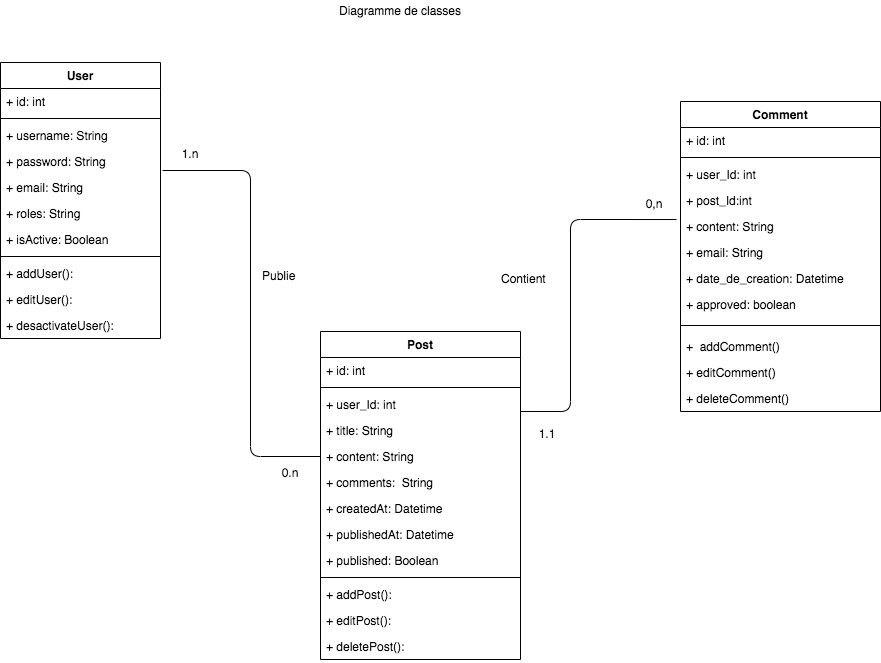

The diagram above was exported from draw.io. Its source (the exported page's mxGraphModel, read from the mxfile embedded in the PNG):
<mxGraphModel dx="786" dy="497" grid="1" gridSize="10" guides="1" tooltips="1" connect="1" arrows="1" fold="1" page="1" pageScale="1" pageWidth="1169" pageHeight="827" math="0" shadow="0">
  <root>
    <mxCell id="0" />
    <mxCell id="1" parent="0" />
    <mxCell id="GdOSRmiIO2sx64hSpQIi-1" value="User" style="swimlane;fontStyle=1;align=center;verticalAlign=top;childLayout=stackLayout;horizontal=1;startSize=26;horizontalStack=0;resizeParent=1;resizeParentMax=0;resizeLast=0;collapsible=1;marginBottom=0;" parent="1" vertex="1">
      <mxGeometry x="80" y="122" width="160" height="276" as="geometry" />
    </mxCell>
    <mxCell id="GdOSRmiIO2sx64hSpQIi-2" value="+ id: int" style="text;strokeColor=none;fillColor=none;align=left;verticalAlign=top;spacingLeft=4;spacingRight=4;overflow=hidden;rotatable=0;points=[[0,0.5],[1,0.5]];portConstraint=eastwest;" parent="GdOSRmiIO2sx64hSpQIi-1" vertex="1">
      <mxGeometry y="26" width="160" height="26" as="geometry" />
    </mxCell>
    <mxCell id="GdOSRmiIO2sx64hSpQIi-3" value="" style="line;strokeWidth=1;fillColor=none;align=left;verticalAlign=middle;spacingTop=-1;spacingLeft=3;spacingRight=3;rotatable=0;labelPosition=right;points=[];portConstraint=eastwest;" parent="GdOSRmiIO2sx64hSpQIi-1" vertex="1">
      <mxGeometry y="52" width="160" height="8" as="geometry" />
    </mxCell>
    <mxCell id="GdOSRmiIO2sx64hSpQIi-4" value="+ username: String" style="text;strokeColor=none;fillColor=none;align=left;verticalAlign=top;spacingLeft=4;spacingRight=4;overflow=hidden;rotatable=0;points=[[0,0.5],[1,0.5]];portConstraint=eastwest;" parent="GdOSRmiIO2sx64hSpQIi-1" vertex="1">
      <mxGeometry y="60" width="160" height="26" as="geometry" />
    </mxCell>
    <mxCell id="GdOSRmiIO2sx64hSpQIi-19" value="+ password: String" style="text;strokeColor=none;fillColor=none;align=left;verticalAlign=top;spacingLeft=4;spacingRight=4;overflow=hidden;rotatable=0;points=[[0,0.5],[1,0.5]];portConstraint=eastwest;" parent="GdOSRmiIO2sx64hSpQIi-1" vertex="1">
      <mxGeometry y="86" width="160" height="26" as="geometry" />
    </mxCell>
    <mxCell id="GdOSRmiIO2sx64hSpQIi-20" value="+ email: String" style="text;strokeColor=none;fillColor=none;align=left;verticalAlign=top;spacingLeft=4;spacingRight=4;overflow=hidden;rotatable=0;points=[[0,0.5],[1,0.5]];portConstraint=eastwest;" parent="GdOSRmiIO2sx64hSpQIi-1" vertex="1">
      <mxGeometry y="112" width="160" height="26" as="geometry" />
    </mxCell>
    <mxCell id="GdOSRmiIO2sx64hSpQIi-22" value="+ roles: String" style="text;strokeColor=none;fillColor=none;align=left;verticalAlign=top;spacingLeft=4;spacingRight=4;overflow=hidden;rotatable=0;points=[[0,0.5],[1,0.5]];portConstraint=eastwest;" parent="GdOSRmiIO2sx64hSpQIi-1" vertex="1">
      <mxGeometry y="138" width="160" height="26" as="geometry" />
    </mxCell>
    <mxCell id="GdOSRmiIO2sx64hSpQIi-24" value="+ isActive: Boolean" style="text;strokeColor=none;fillColor=none;align=left;verticalAlign=top;spacingLeft=4;spacingRight=4;overflow=hidden;rotatable=0;points=[[0,0.5],[1,0.5]];portConstraint=eastwest;" parent="GdOSRmiIO2sx64hSpQIi-1" vertex="1">
      <mxGeometry y="164" width="160" height="26" as="geometry" />
    </mxCell>
    <mxCell id="GdOSRmiIO2sx64hSpQIi-21" value="" style="line;strokeWidth=1;fillColor=none;align=left;verticalAlign=middle;spacingTop=-1;spacingLeft=3;spacingRight=3;rotatable=0;labelPosition=right;points=[];portConstraint=eastwest;" parent="GdOSRmiIO2sx64hSpQIi-1" vertex="1">
      <mxGeometry y="190" width="160" height="8" as="geometry" />
    </mxCell>
    <mxCell id="GdOSRmiIO2sx64hSpQIi-25" value="+ addUser(): " style="text;strokeColor=none;fillColor=none;align=left;verticalAlign=top;spacingLeft=4;spacingRight=4;overflow=hidden;rotatable=0;points=[[0,0.5],[1,0.5]];portConstraint=eastwest;" parent="GdOSRmiIO2sx64hSpQIi-1" vertex="1">
      <mxGeometry y="198" width="160" height="26" as="geometry" />
    </mxCell>
    <mxCell id="GdOSRmiIO2sx64hSpQIi-64" value="+ editUser(): " style="text;strokeColor=none;fillColor=none;align=left;verticalAlign=top;spacingLeft=4;spacingRight=4;overflow=hidden;rotatable=0;points=[[0,0.5],[1,0.5]];portConstraint=eastwest;" parent="GdOSRmiIO2sx64hSpQIi-1" vertex="1">
      <mxGeometry y="224" width="160" height="26" as="geometry" />
    </mxCell>
    <mxCell id="GdOSRmiIO2sx64hSpQIi-65" value="+ desactivateUser(): " style="text;strokeColor=none;fillColor=none;align=left;verticalAlign=top;spacingLeft=4;spacingRight=4;overflow=hidden;rotatable=0;points=[[0,0.5],[1,0.5]];portConstraint=eastwest;" parent="GdOSRmiIO2sx64hSpQIi-1" vertex="1">
      <mxGeometry y="250" width="160" height="26" as="geometry" />
    </mxCell>
    <mxCell id="GdOSRmiIO2sx64hSpQIi-26" value="Post" style="swimlane;fontStyle=1;align=center;verticalAlign=top;childLayout=stackLayout;horizontal=1;startSize=26;horizontalStack=0;resizeParent=1;resizeParentMax=0;resizeLast=0;collapsible=1;marginBottom=0;" parent="1" vertex="1">
      <mxGeometry x="400" y="391" width="200" height="328" as="geometry" />
    </mxCell>
    <mxCell id="GdOSRmiIO2sx64hSpQIi-27" value="+ id: int" style="text;strokeColor=none;fillColor=none;align=left;verticalAlign=top;spacingLeft=4;spacingRight=4;overflow=hidden;rotatable=0;points=[[0,0.5],[1,0.5]];portConstraint=eastwest;" parent="GdOSRmiIO2sx64hSpQIi-26" vertex="1">
      <mxGeometry y="26" width="200" height="26" as="geometry" />
    </mxCell>
    <mxCell id="GdOSRmiIO2sx64hSpQIi-28" value="" style="line;strokeWidth=1;fillColor=none;align=left;verticalAlign=middle;spacingTop=-1;spacingLeft=3;spacingRight=3;rotatable=0;labelPosition=right;points=[];portConstraint=eastwest;" parent="GdOSRmiIO2sx64hSpQIi-26" vertex="1">
      <mxGeometry y="52" width="200" height="8" as="geometry" />
    </mxCell>
    <mxCell id="GdOSRmiIO2sx64hSpQIi-29" value="+ user_Id: int" style="text;strokeColor=none;fillColor=none;align=left;verticalAlign=top;spacingLeft=4;spacingRight=4;overflow=hidden;rotatable=0;points=[[0,0.5],[1,0.5]];portConstraint=eastwest;" parent="GdOSRmiIO2sx64hSpQIi-26" vertex="1">
      <mxGeometry y="60" width="200" height="26" as="geometry" />
    </mxCell>
    <mxCell id="GdOSRmiIO2sx64hSpQIi-30" value="+ title: String " style="text;strokeColor=none;fillColor=none;align=left;verticalAlign=top;spacingLeft=4;spacingRight=4;overflow=hidden;rotatable=0;points=[[0,0.5],[1,0.5]];portConstraint=eastwest;" parent="GdOSRmiIO2sx64hSpQIi-26" vertex="1">
      <mxGeometry y="86" width="200" height="26" as="geometry" />
    </mxCell>
    <mxCell id="GdOSRmiIO2sx64hSpQIi-31" value="+ content: String" style="text;strokeColor=none;fillColor=none;align=left;verticalAlign=top;spacingLeft=4;spacingRight=4;overflow=hidden;rotatable=0;points=[[0,0.5],[1,0.5]];portConstraint=eastwest;" parent="GdOSRmiIO2sx64hSpQIi-26" vertex="1">
      <mxGeometry y="112" width="200" height="26" as="geometry" />
    </mxCell>
    <mxCell id="sBr73YnB0V3dPT3fHzll-2" value="+ comments:  String" style="text;strokeColor=none;fillColor=none;align=left;verticalAlign=top;spacingLeft=4;spacingRight=4;overflow=hidden;rotatable=0;points=[[0,0.5],[1,0.5]];portConstraint=eastwest;" parent="GdOSRmiIO2sx64hSpQIi-26" vertex="1">
      <mxGeometry y="138" width="200" height="26" as="geometry" />
    </mxCell>
    <mxCell id="GdOSRmiIO2sx64hSpQIi-32" value="+ createdAt: Datetime" style="text;strokeColor=none;fillColor=none;align=left;verticalAlign=top;spacingLeft=4;spacingRight=4;overflow=hidden;rotatable=0;points=[[0,0.5],[1,0.5]];portConstraint=eastwest;" parent="GdOSRmiIO2sx64hSpQIi-26" vertex="1">
      <mxGeometry y="164" width="200" height="26" as="geometry" />
    </mxCell>
    <mxCell id="GdOSRmiIO2sx64hSpQIi-33" value="+ publishedAt: Datetime" style="text;strokeColor=none;fillColor=none;align=left;verticalAlign=top;spacingLeft=4;spacingRight=4;overflow=hidden;rotatable=0;points=[[0,0.5],[1,0.5]];portConstraint=eastwest;" parent="GdOSRmiIO2sx64hSpQIi-26" vertex="1">
      <mxGeometry y="190" width="200" height="26" as="geometry" />
    </mxCell>
    <mxCell id="GdOSRmiIO2sx64hSpQIi-34" value="+ published: Boolean" style="text;strokeColor=none;fillColor=none;align=left;verticalAlign=top;spacingLeft=4;spacingRight=4;overflow=hidden;rotatable=0;points=[[0,0.5],[1,0.5]];portConstraint=eastwest;" parent="GdOSRmiIO2sx64hSpQIi-26" vertex="1">
      <mxGeometry y="216" width="200" height="26" as="geometry" />
    </mxCell>
    <mxCell id="GdOSRmiIO2sx64hSpQIi-35" value="" style="line;strokeWidth=1;fillColor=none;align=left;verticalAlign=middle;spacingTop=-1;spacingLeft=3;spacingRight=3;rotatable=0;labelPosition=right;points=[];portConstraint=eastwest;" parent="GdOSRmiIO2sx64hSpQIi-26" vertex="1">
      <mxGeometry y="242" width="200" height="8" as="geometry" />
    </mxCell>
    <mxCell id="GdOSRmiIO2sx64hSpQIi-36" value="+ addPost(): " style="text;strokeColor=none;fillColor=none;align=left;verticalAlign=top;spacingLeft=4;spacingRight=4;overflow=hidden;rotatable=0;points=[[0,0.5],[1,0.5]];portConstraint=eastwest;" parent="GdOSRmiIO2sx64hSpQIi-26" vertex="1">
      <mxGeometry y="250" width="200" height="26" as="geometry" />
    </mxCell>
    <mxCell id="GdOSRmiIO2sx64hSpQIi-62" value="+ editPost(): " style="text;strokeColor=none;fillColor=none;align=left;verticalAlign=top;spacingLeft=4;spacingRight=4;overflow=hidden;rotatable=0;points=[[0,0.5],[1,0.5]];portConstraint=eastwest;" parent="GdOSRmiIO2sx64hSpQIi-26" vertex="1">
      <mxGeometry y="276" width="200" height="26" as="geometry" />
    </mxCell>
    <mxCell id="sBr73YnB0V3dPT3fHzll-3" value="+ deletePost(): " style="text;strokeColor=none;fillColor=none;align=left;verticalAlign=top;spacingLeft=4;spacingRight=4;overflow=hidden;rotatable=0;points=[[0,0.5],[1,0.5]];portConstraint=eastwest;" parent="GdOSRmiIO2sx64hSpQIi-26" vertex="1">
      <mxGeometry y="302" width="200" height="26" as="geometry" />
    </mxCell>
    <mxCell id="GdOSRmiIO2sx64hSpQIi-37" value="Comment" style="swimlane;fontStyle=1;align=center;verticalAlign=top;childLayout=stackLayout;horizontal=1;startSize=26;horizontalStack=0;resizeParent=1;resizeParentMax=0;resizeLast=0;collapsible=1;marginBottom=0;" parent="1" vertex="1">
      <mxGeometry x="760" y="161" width="200" height="310" as="geometry" />
    </mxCell>
    <mxCell id="GdOSRmiIO2sx64hSpQIi-38" value="+ id: int" style="text;strokeColor=none;fillColor=none;align=left;verticalAlign=top;spacingLeft=4;spacingRight=4;overflow=hidden;rotatable=0;points=[[0,0.5],[1,0.5]];portConstraint=eastwest;" parent="GdOSRmiIO2sx64hSpQIi-37" vertex="1">
      <mxGeometry y="26" width="200" height="26" as="geometry" />
    </mxCell>
    <mxCell id="GdOSRmiIO2sx64hSpQIi-39" value="" style="line;strokeWidth=1;fillColor=none;align=left;verticalAlign=middle;spacingTop=-1;spacingLeft=3;spacingRight=3;rotatable=0;labelPosition=right;points=[];portConstraint=eastwest;" parent="GdOSRmiIO2sx64hSpQIi-37" vertex="1">
      <mxGeometry y="52" width="200" height="8" as="geometry" />
    </mxCell>
    <mxCell id="GdOSRmiIO2sx64hSpQIi-40" value="+ user_Id: int" style="text;strokeColor=none;fillColor=none;align=left;verticalAlign=top;spacingLeft=4;spacingRight=4;overflow=hidden;rotatable=0;points=[[0,0.5],[1,0.5]];portConstraint=eastwest;" parent="GdOSRmiIO2sx64hSpQIi-37" vertex="1">
      <mxGeometry y="60" width="200" height="26" as="geometry" />
    </mxCell>
    <mxCell id="GdOSRmiIO2sx64hSpQIi-41" value="+ post_Id:int " style="text;strokeColor=none;fillColor=none;align=left;verticalAlign=top;spacingLeft=4;spacingRight=4;overflow=hidden;rotatable=0;points=[[0,0.5],[1,0.5]];portConstraint=eastwest;" parent="GdOSRmiIO2sx64hSpQIi-37" vertex="1">
      <mxGeometry y="86" width="200" height="26" as="geometry" />
    </mxCell>
    <mxCell id="GdOSRmiIO2sx64hSpQIi-42" value="+ content: String" style="text;strokeColor=none;fillColor=none;align=left;verticalAlign=top;spacingLeft=4;spacingRight=4;overflow=hidden;rotatable=0;points=[[0,0.5],[1,0.5]];portConstraint=eastwest;" parent="GdOSRmiIO2sx64hSpQIi-37" vertex="1">
      <mxGeometry y="112" width="200" height="26" as="geometry" />
    </mxCell>
    <mxCell id="sBr73YnB0V3dPT3fHzll-10" value="+ email: String" style="text;strokeColor=none;fillColor=none;align=left;verticalAlign=top;spacingLeft=4;spacingRight=4;overflow=hidden;rotatable=0;points=[[0,0.5],[1,0.5]];portConstraint=eastwest;" parent="GdOSRmiIO2sx64hSpQIi-37" vertex="1">
      <mxGeometry y="138" width="200" height="26" as="geometry" />
    </mxCell>
    <mxCell id="GdOSRmiIO2sx64hSpQIi-43" value="+ date_de_creation: Datetime" style="text;strokeColor=none;fillColor=none;align=left;verticalAlign=top;spacingLeft=4;spacingRight=4;overflow=hidden;rotatable=0;points=[[0,0.5],[1,0.5]];portConstraint=eastwest;" parent="GdOSRmiIO2sx64hSpQIi-37" vertex="1">
      <mxGeometry y="164" width="200" height="26" as="geometry" />
    </mxCell>
    <mxCell id="sBr73YnB0V3dPT3fHzll-5" value="+ approved: boolean" style="text;strokeColor=none;fillColor=none;align=left;verticalAlign=top;spacingLeft=4;spacingRight=4;overflow=hidden;rotatable=0;points=[[0,0.5],[1,0.5]];portConstraint=eastwest;" parent="GdOSRmiIO2sx64hSpQIi-37" vertex="1">
      <mxGeometry y="190" width="200" height="26" as="geometry" />
    </mxCell>
    <mxCell id="GdOSRmiIO2sx64hSpQIi-46" value="" style="line;strokeWidth=1;fillColor=none;align=left;verticalAlign=middle;spacingTop=-1;spacingLeft=3;spacingRight=3;rotatable=0;labelPosition=right;points=[];portConstraint=eastwest;" parent="GdOSRmiIO2sx64hSpQIi-37" vertex="1">
      <mxGeometry y="216" width="200" height="16" as="geometry" />
    </mxCell>
    <mxCell id="sBr73YnB0V3dPT3fHzll-6" value="+  addComment()" style="text;strokeColor=none;fillColor=none;align=left;verticalAlign=top;spacingLeft=4;spacingRight=4;overflow=hidden;rotatable=0;points=[[0,0.5],[1,0.5]];portConstraint=eastwest;" parent="GdOSRmiIO2sx64hSpQIi-37" vertex="1">
      <mxGeometry y="232" width="200" height="26" as="geometry" />
    </mxCell>
    <mxCell id="sBr73YnB0V3dPT3fHzll-7" value="+ editComment()" style="text;strokeColor=none;fillColor=none;align=left;verticalAlign=top;spacingLeft=4;spacingRight=4;overflow=hidden;rotatable=0;points=[[0,0.5],[1,0.5]];portConstraint=eastwest;" parent="GdOSRmiIO2sx64hSpQIi-37" vertex="1">
      <mxGeometry y="258" width="200" height="26" as="geometry" />
    </mxCell>
    <mxCell id="sBr73YnB0V3dPT3fHzll-8" value="+ deleteComment()" style="text;strokeColor=none;fillColor=none;align=left;verticalAlign=top;spacingLeft=4;spacingRight=4;overflow=hidden;rotatable=0;points=[[0,0.5],[1,0.5]];portConstraint=eastwest;" parent="GdOSRmiIO2sx64hSpQIi-37" vertex="1">
      <mxGeometry y="284" width="200" height="26" as="geometry" />
    </mxCell>
    <mxCell id="GdOSRmiIO2sx64hSpQIi-50" value="" style="endArrow=none;html=1;exitX=1;exitY=0.769;exitDx=0;exitDy=0;exitPerimeter=0;entryX=-0.02;entryY=0.231;entryDx=0;entryDy=0;entryPerimeter=0;" parent="1" source="GdOSRmiIO2sx64hSpQIi-29" target="GdOSRmiIO2sx64hSpQIi-42" edge="1">
      <mxGeometry width="50" height="50" relative="1" as="geometry">
        <mxPoint x="620" y="330" as="sourcePoint" />
        <mxPoint x="750" y="325" as="targetPoint" />
        <Array as="points">
          <mxPoint x="650" y="471" />
          <mxPoint x="650" y="279" />
        </Array>
      </mxGeometry>
    </mxCell>
    <mxCell id="GdOSRmiIO2sx64hSpQIi-51" value="" style="endArrow=none;html=1;exitX=1.013;exitY=0.846;exitDx=0;exitDy=0;exitPerimeter=0;entryX=0;entryY=0.5;entryDx=0;entryDy=0;" parent="1" source="GdOSRmiIO2sx64hSpQIi-19" target="GdOSRmiIO2sx64hSpQIi-31" edge="1">
      <mxGeometry width="50" height="50" relative="1" as="geometry">
        <mxPoint x="250" y="230" as="sourcePoint" />
        <mxPoint x="310" y="230" as="targetPoint" />
        <Array as="points">
          <mxPoint x="330" y="230" />
          <mxPoint x="330" y="516" />
        </Array>
      </mxGeometry>
    </mxCell>
    <mxCell id="GdOSRmiIO2sx64hSpQIi-54" value="0,n" style="text;html=1;strokeColor=none;fillColor=none;align=center;verticalAlign=middle;whiteSpace=wrap;rounded=0;" parent="1" vertex="1">
      <mxGeometry x="714" y="253" width="40" height="20" as="geometry" />
    </mxCell>
    <mxCell id="GdOSRmiIO2sx64hSpQIi-55" value="1.1" style="text;html=1;strokeColor=none;fillColor=none;align=center;verticalAlign=middle;whiteSpace=wrap;rounded=0;" parent="1" vertex="1">
      <mxGeometry x="607" y="483" width="40" height="20" as="geometry" />
    </mxCell>
    <mxCell id="GdOSRmiIO2sx64hSpQIi-56" value="0.n" style="text;html=1;strokeColor=none;fillColor=none;align=center;verticalAlign=middle;whiteSpace=wrap;rounded=0;" parent="1" vertex="1">
      <mxGeometry x="350" y="522" width="40" height="20" as="geometry" />
    </mxCell>
    <mxCell id="GdOSRmiIO2sx64hSpQIi-58" value="1.n" style="text;html=1;strokeColor=none;fillColor=none;align=center;verticalAlign=middle;whiteSpace=wrap;rounded=0;" parent="1" vertex="1">
      <mxGeometry x="250" y="203" width="40" height="20" as="geometry" />
    </mxCell>
    <mxCell id="GdOSRmiIO2sx64hSpQIi-60" value="Publie" style="text;html=1;resizable=0;points=[];autosize=1;align=left;verticalAlign=top;spacingTop=-4;" parent="1" vertex="1">
      <mxGeometry x="340" y="326" width="50" height="20" as="geometry" />
    </mxCell>
    <mxCell id="GdOSRmiIO2sx64hSpQIi-61" value="Contient" style="text;html=1;resizable=0;points=[];autosize=1;align=left;verticalAlign=top;spacingTop=-4;" parent="1" vertex="1">
      <mxGeometry x="579" y="329" width="60" height="20" as="geometry" />
    </mxCell>
    <mxCell id="FL2rw1D9hHf2t5h_UJCI-1" value="Diagramme de classes" style="text;html=1;strokeColor=none;fillColor=none;align=center;verticalAlign=middle;whiteSpace=wrap;rounded=0;" parent="1" vertex="1">
      <mxGeometry x="400" y="60" width="160" height="20" as="geometry" />
    </mxCell>
  </root>
</mxGraphModel>